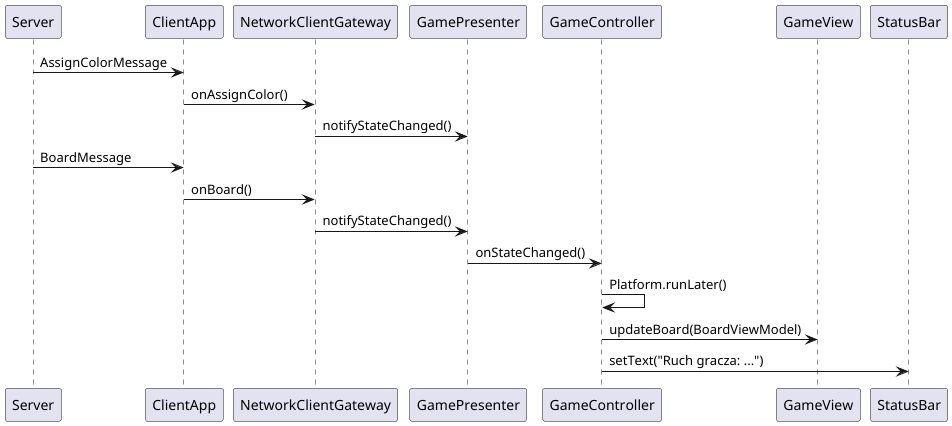

The diagram above was rendered by PlantUML. Its source (embedded in the PNG):
@startuml
participant Server
participant ClientApp
participant NetworkClientGateway
participant GamePresenter
participant GameController
participant GameView
participant StatusBar

Server -> ClientApp : AssignColorMessage
ClientApp -> NetworkClientGateway : onAssignColor()
NetworkClientGateway -> GamePresenter : notifyStateChanged()

Server -> ClientApp : BoardMessage
ClientApp -> NetworkClientGateway : onBoard()
NetworkClientGateway -> GamePresenter : notifyStateChanged()

GamePresenter -> GameController : onStateChanged()
GameController -> GameController : Platform.runLater()

GameController -> GameView : updateBoard(BoardViewModel)
GameController -> StatusBar : setText("Ruch gracza: ...")
@enduml